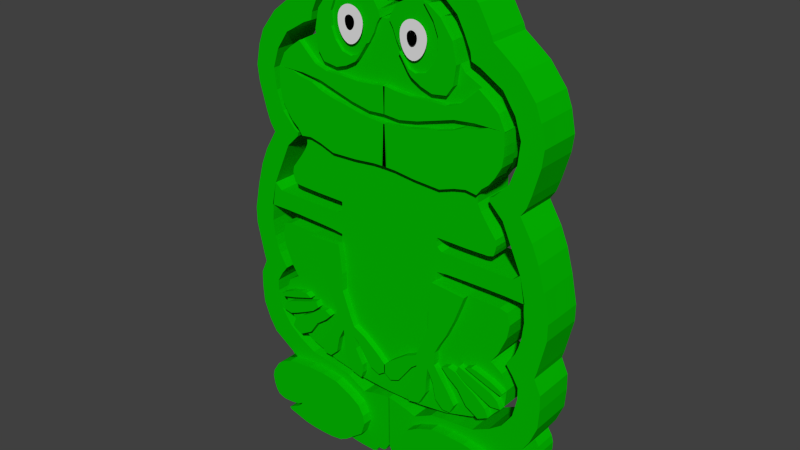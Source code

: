 # Source: mg-frog.blend  (saved by Blender 2.76.0; exported with 4.5.12 LTS)
import bpy
from mathutils import Matrix  # noqa: F401  (used for matrix-valued properties, if any)

bpy.ops.wm.read_factory_settings(use_empty=True)
scene = bpy.context.scene
scene.name = 'Scene'

# ---- collections
col_collection_1 = bpy.data.collections.new('Collection 1'); scene.collection.children.link(col_collection_1)

# ---- materials (node trees are filled in below, after node groups)
mat_material_001 = bpy.data.materials.new('Material.001')
mat_material_001.alpha_threshold = 0.0
mat_material_001.roughness = 0.5
mat_material_003 = bpy.data.materials.new('Material.003')
mat_material_003.alpha_threshold = 0.0
mat_material_003.roughness = 0.5
mat_material_002 = bpy.data.materials.new('Material.002')
mat_material_002.alpha_threshold = 0.0
mat_material_002.roughness = 0.5

# ---- material node trees
mat_material_001.use_nodes = True; mat_material_001.node_tree.nodes.clear()
_N = mat_material_001.node_tree.nodes; _L = mat_material_001.node_tree.links
n0 = _N.new('ShaderNodeOutputMaterial'); n0.name = 'Material Output'; n0.location = (300, 300)
n1 = _N.new('ShaderNodeBsdfDiffuse'); n1.name = 'Diffuse BSDF'; n1.location = (10, 300)
n1.inputs[0].default_value = (0.001497, 0.5071, 0.000532, 1.0)
_L.new(n1.outputs[0], n0.inputs[0])
n0.is_active_output = True
mat_material_003.use_nodes = True; mat_material_003.node_tree.nodes.clear()
_N = mat_material_003.node_tree.nodes; _L = mat_material_003.node_tree.links
n0 = _N.new('ShaderNodeOutputMaterial'); n0.name = 'Material Output'; n0.location = (300, 300)
n1 = _N.new('ShaderNodeBsdfDiffuse'); n1.name = 'Diffuse BSDF'; n1.location = (10, 300)
n1.inputs[0].default_value = (0.0, 0.0, 0.0, 1.0)
_L.new(n1.outputs[0], n0.inputs[0])
n0.is_active_output = True
mat_material_002.use_nodes = True; mat_material_002.node_tree.nodes.clear()
_N = mat_material_002.node_tree.nodes; _L = mat_material_002.node_tree.links
n0 = _N.new('ShaderNodeOutputMaterial'); n0.name = 'Material Output'; n0.location = (300, 300)
n1 = _N.new('ShaderNodeBsdfDiffuse'); n1.name = 'Diffuse BSDF'; n1.location = (10, 300)
_L.new(n1.outputs[0], n0.inputs[0])
n0.is_active_output = True

# ---- world
world_world = bpy.data.worlds.new('World'); scene.world = world_world
world_world.color = (0.05088, 0.05088, 0.05088)
world_world.use_sun_shadow = False
world_world.sun_shadow_jitter_overblur = 0.0
world_world.cycles.sampling_method = 'MANUAL'
world_world.cycles.sample_map_resolution = 256

# ---- meshes
me_plane_021 = bpy.data.meshes.new('Plane.021')
me_plane_021.from_pydata([(-1.666, -0.242, -1.384), (-1.455, -0.242, -1.393), (-1.309, -0.242, -1.444), (-1.134, -0.242, -1.472), (-0.9713, -0.242, -1.549), (-0.7706, -0.242, -1.603), (-0.6114, -0.242, -1.628), (-0.3566, -0.242, -1.683), (-0.1814, -0.242, -1.702), (0.009696, -0.242, -1.718), (0.02881, -0.242, -2.256), (-0.1591, -0.242, -2.259), (-0.4521, -0.242, -2.291), (-0.8184, -0.242, -2.307), (-1.029, -0.242, -2.234), (-1.188, -0.242, -2.199), (-1.338, -0.242, -2.218), (-1.404, -0.242, -2.128), (-1.497, -0.242, -2.052), (-1.57, -0.242, -1.956), (-1.656, -0.242, -1.804), (-1.678, -0.242, -1.676), (-1.681, -0.242, -1.549), (-1.672, -0.242, -1.38), (-1.666, -0.457, -1.384), (-1.455, -0.457, -1.393), (-1.309, -0.457, -1.444), (-1.134, -0.457, -1.472), (-0.9713, -0.457, -1.549), (-0.7706, -0.457, -1.603), (-0.6114, -0.457, -1.628), (-0.3566, -0.457, -1.683), (-0.1814, -0.457, -1.702), (0.009696, -0.457, -1.718), (0.02881, -0.457, -2.256), (-0.1591, -0.457, -2.259), (-0.4521, -0.457, -2.291), (-0.8184, -0.457, -2.307), (-1.029, -0.457, -2.234), (-1.188, -0.457, -2.199), (-1.338, -0.457, -2.218), (-1.404, -0.457, -2.128), (-1.497, -0.457, -2.052), (-1.57, -0.457, -1.956), (-1.656, -0.457, -1.804), (-1.678, -0.457, -1.676), (-1.681, -0.457, -1.549), (-1.672, -0.457, -1.38)], [], [(1, 0, 23, 22, 21, 20, 19, 18, 17, 16, 15, 14, 13, 12, 11, 10, 9, 8, 7, 6, 5, 4, 3, 2), (25, 26, 27, 28, 29, 30, 31, 32, 33, 34, 35, 36, 37, 38, 39, 40, 41, 42, 43, 44, 45, 46, 47, 24), (2, 3, 27, 26), (17, 18, 42, 41), (10, 11, 35, 34), (3, 4, 28, 27), (18, 19, 43, 42), (11, 12, 36, 35), (4, 5, 29, 28), (19, 20, 44, 43), (12, 13, 37, 36), (5, 6, 30, 29), (20, 21, 45, 44), (13, 14, 38, 37), (6, 7, 31, 30), (21, 22, 46, 45), (14, 15, 39, 38), (7, 8, 32, 31), (22, 23, 47, 46), (0, 1, 25, 24), (15, 16, 40, 39), (8, 9, 33, 32), (23, 0, 24, 47), (1, 2, 26, 25), (16, 17, 41, 40), (9, 10, 34, 33)])
me_plane_021.materials.append(mat_material_001)
me_plane_021.use_remesh_preserve_volume = False
me_plane_021.use_remesh_preserve_attributes = False
me_plane_021.use_mirror_vertex_groups = False
me_plane_021.update()
me_plane_020 = bpy.data.meshes.new('Plane.020')
me_plane_020.from_pydata([(-1.325, -0.2968, -1.684), (-1.07, -0.2968, -1.917), (-1.325, -0.2968, -1.684), (-0.8864, -0.2968, -1.974), (-0.6495, -0.2968, -1.974), (-0.4011, -0.2968, -1.986), (-0.1641, -0.2968, -1.97), (-0.01887, -0.2968, -1.948), (0.0117, -0.2968, -1.955), (0.00406, -0.2968, -2.292), (-0.2253, -0.2968, -2.307), (-0.489, -0.2968, -2.257), (-1.001, -0.2968, -2.108), (-1.28, -0.2968, -2.077), (-1.559, -0.2968, -2.077), (-1.678, -0.2968, -2.077), (-1.586, -0.2968, -1.89), (-1.475, -0.2968, -1.791), (-1.322, -0.2968, -1.68), (-1.325, -0.4534, -1.684), (-1.07, -0.4534, -1.917), (-1.325, -0.4534, -1.684), (-0.8864, -0.4534, -1.974), (-0.6495, -0.4534, -1.974), (-0.4011, -0.4534, -1.986), (-0.1641, -0.4534, -1.97), (-0.01887, -0.4534, -1.948), (0.0117, -0.4534, -1.955), (0.00406, -0.4534, -2.292), (-0.2253, -0.4534, -2.307), (-0.489, -0.4534, -2.257), (-1.001, -0.4534, -2.108), (-1.28, -0.4534, -2.077), (-1.559, -0.4534, -2.077), (-1.678, -0.4534, -2.077), (-1.586, -0.4534, -1.89), (-1.475, -0.4534, -1.791), (-1.322, -0.4534, -1.68)], [], [(0, 1, 3, 4, 5, 6, 7, 8, 9, 10, 11, 12, 13, 14, 15, 16, 17, 18, 2), (19, 21, 37, 36, 35, 34, 33, 32, 31, 30, 29, 28, 27, 26, 25, 24, 23, 22, 20), (14, 13, 32, 33), (7, 6, 25, 26), (15, 14, 33, 34), (8, 7, 26, 27), (1, 0, 19, 20), (16, 15, 34, 35), (9, 8, 27, 28), (0, 2, 21, 19), (17, 16, 35, 36), (10, 9, 28, 29), (3, 1, 20, 22), (18, 17, 36, 37), (11, 10, 29, 30), (4, 3, 22, 23), (2, 18, 37, 21), (12, 11, 30, 31), (5, 4, 23, 24), (13, 12, 31, 32), (6, 5, 24, 25)])
me_plane_020.materials.append(mat_material_001)
me_plane_020.use_remesh_preserve_volume = False
me_plane_020.use_remesh_preserve_attributes = False
me_plane_020.use_mirror_vertex_groups = False
me_plane_020.update()
me_circle_006 = bpy.data.meshes.new('Circle.006')
me_circle_006.from_pydata([(-0.02999, 0.9965, -3.883e-09), (-0.278, 0.971, -1.081e-08), (-0.5311, 0.9058, -2.006e-08), (-0.7747, 0.8039, -3.064e-08), (-0.9972, 0.6697, -4.154e-08), (-1.188, 0.5089, -5.176e-08), (-1.336, 0.3283, -6.031e-08), (-1.432, 0.1355, -6.617e-08), (-1.466, -0.06158, -6.834e-08), (-1.432, -0.2547, -6.617e-08), (-1.336, -0.437, -6.031e-08), (-1.187, -0.6022, -5.176e-08), (-0.9954, -0.7445, -4.154e-08), (-0.7726, -0.8591, -3.064e-08), (-0.5293, -0.942, -2.006e-08), (-0.2773, -0.9905, -1.081e-08), (-0.02998, -1.003, -3.883e-09), (0.1929, -0.981, -2.866e-10), (0.3827, -0.9239, 0.0), (0.5556, -0.8315, 0.0), (0.7071, -0.7071, 0.0), (0.8315, -0.5556, 0.0), (0.9239, -0.3827, 0.0), (0.9808, -0.1951, 0.0), (1.0, 9.656e-07, 0.0), (0.9808, 0.1951, 0.0), (0.9239, 0.3827, 0.0), (0.8315, 0.5556, 0.0), (0.7071, 0.7071, 0.0), (0.5556, 0.8315, 0.0), (0.3827, 0.9239, 0.0), (0.1929, 0.9805, -2.866e-10)], [], [(1, 2, 3, 4, 5, 6, 7, 8, 9, 10, 11, 12, 13, 14, 15, 16, 17, 18, 19, 20, 21, 22, 23, 24, 25, 26, 27, 28, 29, 30, 31, 0)])
me_circle_006.materials.append(mat_material_003)
me_circle_006.use_remesh_preserve_volume = False
me_circle_006.use_remesh_preserve_attributes = False
me_circle_006.use_mirror_vertex_groups = False
me_circle_006.update()
me_circle_005 = bpy.data.meshes.new('Circle.005')
me_circle_005.from_pydata([(-0.02999, 0.9965, -3.883e-09), (-0.278, 0.971, -1.081e-08), (-0.5311, 0.9058, -2.006e-08), (-0.7747, 0.8039, -3.064e-08), (-0.9972, 0.6697, -4.154e-08), (-1.188, 0.5089, -5.176e-08), (-1.336, 0.3283, -6.031e-08), (-1.432, 0.1355, -6.617e-08), (-1.466, -0.06158, -6.834e-08), (-1.432, -0.2547, -6.617e-08), (-1.336, -0.437, -6.031e-08), (-1.187, -0.6022, -5.176e-08), (-0.9954, -0.7445, -4.154e-08), (-0.7726, -0.8591, -3.064e-08), (-0.5293, -0.942, -2.006e-08), (-0.2773, -0.9905, -1.081e-08), (-0.02998, -1.003, -3.883e-09), (0.1929, -0.981, -2.866e-10), (0.3827, -0.9239, 0.0), (0.5556, -0.8315, 0.0), (0.7071, -0.7071, 0.0), (0.8315, -0.5556, 0.0), (0.9239, -0.3827, 0.0), (0.9808, -0.1951, 0.0), (1.0, 9.656e-07, 0.0), (0.9808, 0.1951, 0.0), (0.9239, 0.3827, 0.0), (0.8315, 0.5556, 0.0), (0.7071, 0.7071, 0.0), (0.5556, 0.8315, 0.0), (0.3827, 0.9239, 0.0), (0.1929, 0.9805, -2.866e-10)], [], [(1, 2, 3, 4, 5, 6, 7, 8, 9, 10, 11, 12, 13, 14, 15, 16, 17, 18, 19, 20, 21, 22, 23, 24, 25, 26, 27, 28, 29, 30, 31, 0)])
me_circle_005.materials.append(mat_material_003)
me_circle_005.use_remesh_preserve_volume = False
me_circle_005.use_remesh_preserve_attributes = False
me_circle_005.use_mirror_vertex_groups = False
me_circle_005.update()
me_circle_001 = bpy.data.meshes.new('Circle.001')
me_circle_001.from_pydata([(-0.02999, 0.9965, -3.883e-09), (-0.278, 0.971, -1.081e-08), (-0.5311, 0.9058, -2.006e-08), (-0.7747, 0.8039, -3.064e-08), (-0.9972, 0.6697, -4.154e-08), (-1.188, 0.5089, -5.176e-08), (-1.336, 0.3283, -6.031e-08), (-1.432, 0.1355, -6.617e-08), (-1.466, -0.06158, -6.834e-08), (-1.432, -0.2547, -6.617e-08), (-1.336, -0.437, -6.031e-08), (-1.187, -0.6022, -5.176e-08), (-0.9954, -0.7445, -4.154e-08), (-0.7726, -0.8591, -3.064e-08), (-0.5293, -0.942, -2.006e-08), (-0.2773, -0.9905, -1.081e-08), (-0.02998, -1.003, -3.883e-09), (0.1929, -0.981, -2.866e-10), (0.3827, -0.9239, 0.0), (0.5556, -0.8315, 0.0), (0.7071, -0.7071, 0.0), (0.8315, -0.5556, 0.0), (0.9239, -0.3827, 0.0), (0.9808, -0.1951, 0.0), (1.0, 9.656e-07, 0.0), (0.9808, 0.1951, 0.0), (0.9239, 0.3827, 0.0), (0.8315, 0.5556, 0.0), (0.7071, 0.7071, 0.0), (0.5556, 0.8315, 0.0), (0.3827, 0.9239, 0.0), (0.1929, 0.9805, -2.866e-10)], [], [(1, 2, 3, 4, 5, 6, 7, 8, 9, 10, 11, 12, 13, 14, 15, 16, 17, 18, 19, 20, 21, 22, 23, 24, 25, 26, 27, 28, 29, 30, 31, 0)])
me_circle_001.materials.append(mat_material_002)
me_circle_001.use_remesh_preserve_volume = False
me_circle_001.use_remesh_preserve_attributes = False
me_circle_001.use_mirror_vertex_groups = False
me_circle_001.update()
me_circle = bpy.data.meshes.new('Circle')
me_circle.from_pydata([(-0.02999, 0.9965, -3.883e-09), (-0.278, 0.971, -1.081e-08), (-0.5311, 0.9058, -2.006e-08), (-0.7747, 0.8039, -3.064e-08), (-0.9972, 0.6697, -4.154e-08), (-1.188, 0.5089, -5.176e-08), (-1.336, 0.3283, -6.031e-08), (-1.432, 0.1355, -6.617e-08), (-1.466, -0.06158, -6.834e-08), (-1.432, -0.2547, -6.617e-08), (-1.336, -0.437, -6.031e-08), (-1.187, -0.6022, -5.176e-08), (-0.9954, -0.7445, -4.154e-08), (-0.7726, -0.8591, -3.064e-08), (-0.5293, -0.942, -2.006e-08), (-0.2773, -0.9905, -1.081e-08), (-0.02998, -1.003, -3.883e-09), (0.1929, -0.981, -2.866e-10), (0.3827, -0.9239, 0.0), (0.5556, -0.8315, 0.0), (0.7071, -0.7071, 0.0), (0.8315, -0.5556, 0.0), (0.9239, -0.3827, 0.0), (0.9808, -0.1951, 0.0), (1.0, 9.656e-07, 0.0), (0.9808, 0.1951, 0.0), (0.9239, 0.3827, 0.0), (0.8315, 0.5556, 0.0), (0.7071, 0.7071, 0.0), (0.5556, 0.8315, 0.0), (0.3827, 0.9239, 0.0), (0.1929, 0.9805, -2.866e-10)], [], [(1, 2, 3, 4, 5, 6, 7, 8, 9, 10, 11, 12, 13, 14, 15, 16, 17, 18, 19, 20, 21, 22, 23, 24, 25, 26, 27, 28, 29, 30, 31, 0)])
me_circle.use_remesh_preserve_volume = False
me_circle.use_remesh_preserve_attributes = False
me_circle.use_mirror_vertex_groups = False
me_circle.update()
me_plane_001 = bpy.data.meshes.new('Plane.001')
me_plane_001.from_pydata([(-1.831, -1.0, 0.1333), (-0.8251, -1.0, 0.1333), (-0.786, -1.0, 0.1582), (-0.761, -1.0, 0.1867), (-0.7504, -1.0, 0.2508), (-0.7504, -1.0, 0.3006), (-0.7788, -1.0, 0.3042), (-0.8394, -1.0, 0.3042), (-1.035, -1.0, 0.3042), (-1.156, -1.0, 0.3042), (-1.292, -1.0, 0.3077), (-1.491, -1.0, 0.3149), (-1.559, -1.0, 0.3362), (-1.58, -1.0, 0.3968), (-1.594, -1.0, 0.468), (-1.58, -1.0, 0.5463), (-1.437, -1.0, 0.735), (-1.366, -1.0, 0.8382), (-1.32, -1.0, 0.9308), (-1.316, -1.0, 1.059), (-1.384, -1.0, 1.162), (-1.505, -1.0, 1.28), (-1.644, -1.0, 1.5), (-1.662, -1.0, 1.675), (-1.644, -1.0, 1.899), (-1.502, -1.0, 2.17), (-1.313, -1.0, 2.298), (-1.092, -1.0, 2.408), (-1.032, -1.0, 2.494), (-0.9746, -1.0, 2.754), (-0.8073, -1.0, 2.978), (-0.64, -1.0, 3.092), (-0.5154, -1.0, 3.11), (-0.3801, -1.0, 3.11), (-0.1843, -1.0, 3.014), (-0.09527, -1.0, 2.885), (-0.06679, -1.0, 2.796), (-0.002705, -1.0, 2.789), (5.518e-05, -1.0, 2.789), (5.518e-05, -1.0, -2.116), (5.518e-05, -1.0, -2.222), (-0.4573, -1.0, -2.207), (-0.937, -1.0, -2.128), (-1.338, -1.0, -1.997), (-1.642, -1.0, -1.824), (-1.815, -1.0, -1.621), (-1.834, -1.0, -1.389), (-1.753, -1.0, -1.179), (-1.624, -1.0, -1.092), (-1.582, -1.0, -1.08), (-1.684, -1.0, -0.9313), (-1.797, -1.0, -0.6717), (-1.83, -1.0, -0.4789), (-1.785, -1.0, -0.3256), (-1.679, -1.0, -0.3008), (-1.478, -1.0, -0.3033), (-1.231, -1.0, -0.3033), (-1.019, -1.0, -0.3033), (-0.8183, -1.0, -0.2959), (-0.7664, -1.0, -0.2662), (-0.7639, -1.0, -0.155), (-0.9197, -1.0, -0.1377), (-1.179, -1.0, -0.1278), (-1.496, -1.0, -0.1204), (-1.731, -1.0, -0.1179), (-1.965, -1.0, -0.1238), (-2.01, -1.0, -0.1238), (-1.932, -1.0, 0.2174), (-1.83, -1.0, 0.1336), (-1.663, -1.0, 0.8155), (-1.484, -1.0, 0.9907), (-1.471, -1.0, 1.046), (-1.531, -1.0, 1.072), (-1.723, -1.0, 1.277), (-1.817, -1.0, 1.533), (-1.847, -1.0, 1.815), (-1.761, -1.0, 2.076), (-1.591, -1.0, 2.324), (-1.292, -1.0, 2.503), (-1.172, -1.0, 2.55), (-1.155, -1.0, 2.653), (-1.069, -1.0, 2.841), (-0.9711, -1.0, 3.02), (-0.7746, -1.0, 3.191), (-0.5866, -1.0, 3.293), (-0.42, -1.0, 3.306), (-0.2192, -1.0, 3.268), (-0.09528, -1.0, 3.199), (0.007256, -1.0, 3.114), (0.007256, -1.0, 3.49), (-0.1337, -1.0, 3.575), (-0.4542, -1.0, 3.618), (-0.7318, -1.0, 3.558), (-0.9711, -1.0, 3.434), (-1.24, -1.0, 3.191), (-1.42, -1.0, 2.883), (-1.445, -1.0, 2.815), (-1.638, -1.0, 2.67), (-1.787, -1.0, 2.554), (-2.005, -1.0, 2.281), (-2.086, -1.0, 2.076), (-2.146, -1.0, 1.794), (-2.12, -1.0, 1.576), (-2.12, -1.0, 1.576), (-2.018, -1.0, 1.213), (-1.962, -1.0, 1.055), (-1.89, -1.0, 0.9479), (-2.061, -1.0, 0.666), (-2.163, -1.0, 0.4267), (-2.253, -1.0, 0.1106), (-2.334, -1.0, -0.2697), (-2.334, -1.0, -0.4918), (-2.334, -1.0, -0.4918), (-2.231, -1.0, -0.9532), (-2.202, -1.0, -1.051), (-2.296, -1.0, -1.252), (-2.304, -1.0, -1.462), (-2.287, -1.0, -1.727), (-2.189, -1.0, -1.974), (-2.086, -1.0, -2.141), (-1.685, -1.0, -2.406), (-1.321, -1.0, -2.355), (-1.052, -1.0, -2.35), (-0.8216, -1.0, -2.372), (-0.5695, -1.0, -2.483), (-0.42, -1.0, -2.581), (-0.3431, -1.0, -2.718), (-0.3217, -1.0, -2.842), (-0.3815, -1.0, -3.034), (-0.5054, -1.0, -3.132), (-0.6635, -1.0, -3.26), (-0.7618, -1.0, -3.307), (-0.608, -1.0, -3.329), (-0.4584, -1.0, -3.337), (-0.279, -1.0, -3.337), (-0.2277, -1.0, -3.316), (-0.1807, -1.0, -3.243), (-0.09528, -1.0, -3.235), (-0.05683, -1.0, -3.209), (-0.01411, -1.0, -3.132), (0.002983, -1.0, -3.072), (0.002983, -1.0, -2.329), (-0.1722, -1.0, -2.359), (-0.3046, -1.0, -2.389), (-0.4328, -1.0, -2.431), (-0.7062, -1.0, -2.282), (-0.8857, -1.0, -2.248), (-1.133, -1.0, -2.222), (-1.356, -1.0, -2.188), (-1.599, -1.0, -2.06), (-1.783, -1.0, -1.919), (-1.928, -1.0, -1.705), (-1.988, -1.0, -1.44), (-1.984, -1.0, -1.278), (-1.902, -1.0, -1.141), (-1.808, -1.0, -1.022), (-1.92, -1.0, -0.8293), (-1.959, -1.0, -0.7261), (-1.994, -1.0, -0.5908), (-2.019, -1.0, -0.3629), (-2.005, -1.0, -0.2277), (-2.001, -1.0, -0.1315), (-1.831, -1.0, 0.1333), (-0.8251, -1.0, 0.1333), (-0.786, -1.0, 0.1582), (-0.761, -1.0, 0.1867), (-0.7504, -1.0, 0.2508), (-0.7504, -1.0, 0.3006), (-0.7788, -1.0, 0.3042), (-0.8394, -1.0, 0.3042), (-1.035, -1.0, 0.3042), (-1.156, -1.0, 0.3042), (-1.292, -1.0, 0.3077), (-1.491, -1.0, 0.3149), (-1.559, -1.0, 0.3362), (-1.58, -1.0, 0.3968), (-1.594, -1.0, 0.468), (-1.58, -1.0, 0.5463), (-1.437, -1.0, 0.735), (-1.366, -1.0, 0.8382), (-1.32, -1.0, 0.9308), (-1.316, -1.0, 1.059), (-1.384, -1.0, 1.162), (-1.505, -1.0, 1.28), (-1.644, -1.0, 1.5), (-1.662, -1.0, 1.675), (-1.644, -1.0, 1.899), (-1.502, -1.0, 2.17), (-1.313, -1.0, 2.298), (-1.092, -1.0, 2.408), (-1.032, -1.0, 2.494), (-0.9746, -1.0, 2.754), (-0.8073, -1.0, 2.978), (-0.64, -1.0, 3.092), (-0.5154, -1.0, 3.11), (-0.3801, -1.0, 3.11), (-0.1843, -1.0, 3.014), (-0.09527, -1.0, 2.885), (-0.06679, -1.0, 2.796), (-0.002705, -1.0, 2.789), (5.518e-05, -1.0, 2.789), (5.518e-05, -1.0, -2.116), (5.518e-05, -1.0, -2.222), (-0.4573, -1.0, -2.207), (-0.937, -1.0, -2.128), (-1.338, -1.0, -1.997), (-1.642, -1.0, -1.824), (-1.815, -1.0, -1.621), (-1.834, -1.0, -1.389), (-1.753, -1.0, -1.179), (-1.624, -1.0, -1.092), (-1.582, -1.0, -1.08), (-1.684, -1.0, -0.9313), (-1.797, -1.0, -0.6717), (-1.83, -1.0, -0.4789), (-1.785, -1.0, -0.3256), (-1.679, -1.0, -0.3008), (-1.478, -1.0, -0.3033), (-1.231, -1.0, -0.3033), (-1.019, -1.0, -0.3033), (-0.8183, -1.0, -0.2959), (-0.7664, -1.0, -0.2662), (-0.7639, -1.0, -0.155), (-0.9197, -1.0, -0.1377), (-1.179, -1.0, -0.1278), (-1.496, -1.0, -0.1204), (-1.731, -1.0, -0.1179), (-1.965, -1.0, -0.1238), (-2.01, -1.0, -0.1238), (-1.932, -1.0, 0.2174), (-1.83, -1.0, 0.1336), (-1.663, -1.0, 0.8155), (-1.484, -1.0, 0.9907), (-1.471, -1.0, 1.046), (-1.531, -1.0, 1.072), (-1.723, -1.0, 1.277), (-1.817, -1.0, 1.533), (-1.847, -1.0, 1.815), (-1.761, -1.0, 2.076), (-1.591, -1.0, 2.324), (-1.292, -1.0, 2.503), (-1.172, -1.0, 2.55), (-1.155, -1.0, 2.653), (-1.069, -1.0, 2.841), (-0.9711, -1.0, 3.02), (-0.7746, -1.0, 3.191), (-0.5866, -1.0, 3.293), (-0.42, -1.0, 3.306), (-0.2192, -1.0, 3.268), (-0.09528, -1.0, 3.199), (0.007256, -1.0, 3.114), (0.007256, -1.0, 3.49), (-0.1337, -1.0, 3.575), (-0.4542, -1.0, 3.618), (-0.7318, -1.0, 3.558), (-0.9711, -1.0, 3.434), (-1.24, -1.0, 3.191), (-1.42, -1.0, 2.883), (-1.445, -1.0, 2.815), (-1.638, -1.0, 2.67), (-1.787, -1.0, 2.554), (-2.005, -1.0, 2.281), (-2.086, -1.0, 2.076), (-2.146, -1.0, 1.794), (-2.12, -1.0, 1.576), (-2.12, -1.0, 1.576), (-2.018, -1.0, 1.213), (-1.962, -1.0, 1.055), (-1.89, -1.0, 0.9479), (-2.061, -1.0, 0.666), (-2.163, -1.0, 0.4267), (-2.253, -1.0, 0.1106), (-2.334, -1.0, -0.2697), (-2.334, -1.0, -0.4918), (-2.334, -1.0, -0.4918), (-2.231, -1.0, -0.9532), (-2.202, -1.0, -1.051), (-2.296, -1.0, -1.252), (-2.304, -1.0, -1.462), (-2.287, -1.0, -1.727), (-2.189, -1.0, -1.974), (-2.086, -1.0, -2.141), (-1.685, -1.0, -2.406), (-1.321, -1.0, -2.355), (-1.052, -1.0, -2.35), (-0.8216, -1.0, -2.372), (-0.5695, -1.0, -2.483), (-0.42, -1.0, -2.581), (-0.3431, -1.0, -2.718), (-0.3217, -1.0, -2.842), (-0.3815, -1.0, -3.034), (-0.5054, -1.0, -3.132), (-0.6635, -1.0, -3.26), (-0.7618, -1.0, -3.307), (-0.608, -1.0, -3.329), (-0.4584, -1.0, -3.337), (-0.279, -1.0, -3.337), (-0.2277, -1.0, -3.316), (-0.1807, -1.0, -3.243), (-0.09528, -1.0, -3.235), (-0.05683, -1.0, -3.209), (-0.01411, -1.0, -3.132), (0.002983, -1.0, -3.072), (0.002983, -1.0, -2.329), (-0.1722, -1.0, -2.359), (-0.3046, -1.0, -2.389), (-0.4328, -1.0, -2.431), (-0.7062, -1.0, -2.282), (-0.8857, -1.0, -2.248), (-1.133, -1.0, -2.222), (-1.356, -1.0, -2.188), (-1.599, -1.0, -2.06), (-1.783, -1.0, -1.919), (-1.928, -1.0, -1.705), (-1.988, -1.0, -1.44), (-1.984, -1.0, -1.278), (-1.902, -1.0, -1.141), (-1.808, -1.0, -1.022), (-1.92, -1.0, -0.8293), (-1.959, -1.0, -0.7261), (-1.994, -1.0, -0.5908), (-2.019, -1.0, -0.3629), (-2.005, -1.0, -0.2277), (-2.001, -1.0, -0.1315), (-1.831, -0.4093, 0.1333), (-0.8251, -0.4093, 0.1333), (-0.786, -0.4093, 0.1582), (-0.761, -0.4093, 0.1867), (-0.7504, -0.4093, 0.2508), (-0.7504, -0.4093, 0.3006), (-0.7788, -0.4093, 0.3042), (-0.8394, -0.4093, 0.3042), (-1.035, -0.4093, 0.3042), (-1.156, -0.4093, 0.3042), (-1.292, -0.4093, 0.3077), (-1.491, -0.4093, 0.3149), (-1.559, -0.4093, 0.3362), (-1.58, -0.4093, 0.3968), (-1.594, -0.4093, 0.468), (-1.58, -0.4093, 0.5463), (-1.437, -0.4093, 0.735), (-1.366, -0.4093, 0.8382), (-1.32, -0.4093, 0.9308), (-1.316, -0.4093, 1.059), (-1.384, -0.4093, 1.162), (-1.505, -0.4093, 1.28), (-1.644, -0.4093, 1.5), (-1.662, -0.4093, 1.675), (-1.644, -0.4093, 1.899), (-1.502, -0.4093, 2.17), (-1.313, -0.4093, 2.298), (-1.092, -0.4093, 2.408), (-1.032, -0.4093, 2.494), (-0.9746, -0.4093, 2.754), (-0.8073, -0.4093, 2.978), (-0.64, -0.4093, 3.092), (-0.5154, -0.4093, 3.11), (-0.3801, -0.4093, 3.11), (-0.1843, -0.4093, 3.014), (-0.09527, -0.4093, 2.885), (-0.06679, -0.4093, 2.796), (-0.002705, -0.4093, 2.789), (5.518e-05, -0.4093, 2.789), (5.518e-05, -0.4093, -2.116), (5.518e-05, -0.4093, -2.222), (-0.4573, -0.4093, -2.207), (-0.937, -0.4093, -2.128), (-1.338, -0.4093, -1.997), (-1.642, -0.4093, -1.824), (-1.815, -0.4093, -1.621), (-1.834, -0.4093, -1.389), (-1.753, -0.4093, -1.179), (-1.624, -0.4093, -1.092), (-1.582, -0.4093, -1.08), (-1.684, -0.4093, -0.9313), (-1.797, -0.4093, -0.6717), (-1.83, -0.4093, -0.4789), (-1.785, -0.4093, -0.3256), (-1.679, -0.4093, -0.3008), (-1.478, -0.4093, -0.3033), (-1.231, -0.4093, -0.3033), (-1.019, -0.4093, -0.3033), (-0.8183, -0.4093, -0.2959), (-0.7664, -0.4093, -0.2662), (-0.7639, -0.4093, -0.155), (-0.9197, -0.4093, -0.1377), (-1.179, -0.4093, -0.1278), (-1.496, -0.4093, -0.1204), (-1.731, -0.4093, -0.1179), (-1.965, -0.4093, -0.1238), (-2.01, -0.4093, -0.1238), (-1.932, -0.4093, 0.2174), (-1.83, -0.4093, 0.1336), (-1.663, -0.4093, 0.8155), (-1.484, -0.4093, 0.9907), (-1.471, -0.4093, 1.046), (-1.531, -0.4093, 1.072), (-1.723, -0.4093, 1.277), (-1.817, -0.4093, 1.533), (-1.847, -0.4093, 1.815), (-1.761, -0.4093, 2.076), (-1.591, -0.4093, 2.324), (-1.292, -0.4093, 2.503), (-1.172, -0.4093, 2.55), (-1.155, -0.4093, 2.653), (-1.069, -0.4093, 2.841), (-0.9711, -0.4093, 3.02), (-0.7746, -0.4093, 3.191), (-0.5866, -0.4093, 3.293), (-0.42, -0.4093, 3.306), (-0.2192, -0.4093, 3.268), (-0.09528, -0.4093, 3.199), (0.007256, -0.4093, 3.114), (0.007256, -0.4093, 3.49), (-0.1337, -0.4093, 3.575), (-0.4542, -0.4093, 3.618), (-0.7318, -0.4093, 3.558), (-0.9711, -0.4093, 3.434), (-1.24, -0.4093, 3.191), (-1.42, -0.4093, 2.883), (-1.445, -0.4093, 2.815), (-1.638, -0.4093, 2.67), (-1.787, -0.4093, 2.554), (-2.005, -0.4093, 2.281), (-2.086, -0.4093, 2.076), (-2.146, -0.4093, 1.794), (-2.12, -0.4093, 1.576), (-2.12, -0.4093, 1.576), (-2.018, -0.4093, 1.213), (-1.962, -0.4093, 1.055), (-1.89, -0.4093, 0.9479), (-2.061, -0.4093, 0.666), (-2.163, -0.4093, 0.4267), (-2.253, -0.4093, 0.1106), (-2.334, -0.4093, -0.2697), (-2.334, -0.4093, -0.4918), (-2.334, -0.4093, -0.4918), (-2.231, -0.4093, -0.9532), (-2.202, -0.4093, -1.051), (-2.296, -0.4093, -1.252), (-2.304, -0.4093, -1.462), (-2.287, -0.4093, -1.727), (-2.189, -0.4093, -1.974), (-2.086, -0.4093, -2.141), (-1.685, -0.4093, -2.406), (-1.321, -0.4093, -2.355), (-1.052, -0.4093, -2.35), (-0.8216, -0.4093, -2.372), (-0.5695, -0.4093, -2.483), (-0.42, -0.4093, -2.581), (-0.3431, -0.4093, -2.718), (-0.3217, -0.4093, -2.842), (-0.3815, -0.4093, -3.034), (-0.5054, -0.4093, -3.132), (-0.6635, -0.4093, -3.26), (-0.7618, -0.4093, -3.307), (-0.608, -0.4093, -3.329), (-0.4584, -0.4093, -3.337), (-0.279, -0.4093, -3.337), (-0.2277, -0.4093, -3.316), (-0.1807, -0.4093, -3.243), (-0.09528, -0.4093, -3.235), (-0.05683, -0.4093, -3.209), (-0.01411, -0.4093, -3.132), (0.002983, -0.4093, -3.072), (0.002983, -0.4093, -2.329), (-0.1722, -0.4093, -2.359), (-0.3046, -0.4093, -2.389), (-0.4328, -0.4093, -2.431), (-0.7062, -0.4093, -2.282), (-0.8857, -0.4093, -2.248), (-1.133, -0.4093, -2.222), (-1.356, -0.4093, -2.188), (-1.599, -0.4093, -2.06), (-1.783, -0.4093, -1.919), (-1.928, -0.4093, -1.705), (-1.988, -0.4093, -1.44), (-1.984, -0.4093, -1.278), (-1.902, -0.4093, -1.141), (-1.808, -0.4093, -1.022), (-1.92, -0.4093, -0.8293), (-1.959, -0.4093, -0.7261), (-1.994, -0.4093, -0.5908), (-2.019, -0.4093, -0.3629), (-2.005, -0.4093, -0.2277), (-2.001, -0.4093, -0.1315), (-1.328, -0.4093, 0.1333), (-0.8055, -0.4093, 0.1458), (-0.7735, -0.4093, 0.1725), (-0.7557, -0.4093, 0.2187), (-0.7504, -0.4093, 0.2757), (-0.7646, -0.4093, 0.3024), (-0.8091, -0.4093, 0.3042), (-0.9373, -0.4093, 0.3042), (-1.096, -0.4093, 0.3042), (-1.224, -0.4093, 0.306), (-1.391, -0.4093, 0.3113), (-1.525, -0.4093, 0.3255), (-1.569, -0.4093, 0.3665), (-1.587, -0.4093, 0.4324), (-1.587, -0.4093, 0.5071), (-1.509, -0.4093, 0.6406), (-1.402, -0.4093, 0.7866), (-1.343, -0.4093, 0.8845), (-1.318, -0.4093, 0.9949), (-1.35, -0.4093, 1.111), (-1.445, -0.4093, 1.221), (-1.575, -0.4093, 1.39), (-1.653, -0.4093, 1.588), (-1.653, -0.4093, 1.787), (-1.573, -0.4093, 2.034), (-1.407, -0.4093, 2.234), (-1.203, -0.4093, 2.353), (-1.062, -0.4093, 2.451), (-1.003, -0.4093, 2.624), (-0.891, -0.4093, 2.866), (-0.7237, -0.4093, 3.035), (-0.5777, -0.4093, 3.101), (-0.4477, -0.4093, 3.11), (-0.2822, -0.4093, 3.062), (-0.1398, -0.4093, 2.949), (-0.08103, -0.4093, 2.841), (-0.03475, -0.4093, 2.793), (-0.001325, -0.4093, 2.789), (5.518e-05, -0.4093, 0.3368), (5.518e-05, -0.4093, -2.169), (-0.2286, -0.4093, -2.214), (-0.6972, -0.4093, -2.167), (-1.137, -0.4093, -2.062), (-1.49, -0.4093, -1.91), (-1.728, -0.4093, -1.722), (-1.825, -0.4093, -1.505), (-1.794, -0.4093, -1.284), (-1.689, -0.4093, -1.135), (-1.603, -0.4093, -1.086), (-1.633, -0.4093, -1.005), (-1.741, -0.4093, -0.8015), (-1.813, -0.4093, -0.5753), (-1.807, -0.4093, -0.4022), (-1.732, -0.4093, -0.3132), (-1.579, -0.4093, -0.3021), (-1.355, -0.4093, -0.3033), (-1.125, -0.4093, -0.3033), (-0.9184, -0.4093, -0.2996), (-0.7923, -0.4093, -0.2811), (-0.7651, -0.4093, -0.2106), (-0.8418, -0.4093, -0.1463), (-1.049, -0.4093, -0.1327), (-1.338, -0.4093, -0.1241), (-1.613, -0.4093, -0.1191), (-1.848, -0.4093, -0.1208), (-1.987, -0.4093, -0.1238), (-1.971, -0.4093, 0.04678), (-1.881, -0.4093, 0.1755), (-1.83, -0.4093, 0.1334), (-1.798, -0.4093, 0.5164), (-1.573, -0.4093, 0.9031), (-1.477, -0.4093, 1.018), (-1.501, -0.4093, 1.059), (-1.627, -0.4093, 1.174), (-1.77, -0.4093, 1.405), (-1.832, -0.4093, 1.674), (-1.804, -0.4093, 1.946), (-1.676, -0.4093, 2.2), (-1.441, -0.4093, 2.413), (-1.232, -0.4093, 2.527), (-1.163, -0.4093, 2.601), (-1.112, -0.4093, 2.747), (-1.02, -0.4093, 2.93), (-0.8728, -0.4093, 3.105), (-0.6806, -0.4093, 3.242), (-0.5033, -0.4093, 3.3), (-0.3196, -0.4093, 3.287), (-0.1572, -0.4093, 3.234), (-0.04401, -0.4093, 3.157), (0.007256, -0.4093, 3.302), (-0.06324, -0.4093, 3.533), (-0.2939, -0.4093, 3.597), (-0.593, -0.4093, 3.588), (-0.8515, -0.4093, 3.496), (-1.106, -0.4093, 3.313), (-1.33, -0.4093, 3.037), (-1.433, -0.4093, 2.849), (-1.541, -0.4093, 2.742), (-1.712, -0.4093, 2.612), (-1.896, -0.4093, 2.418), (-2.046, -0.4093, 2.178), (-2.116, -0.4093, 1.935), (-2.133, -0.4093, 1.685), (-2.12, -0.4093, 1.576), (-2.069, -0.4093, 1.394), (-1.99, -0.4093, 1.134), (-1.926, -0.4093, 1.001), (-1.975, -0.4093, 0.8069), (-2.112, -0.4093, 0.5463), (-2.208, -0.4093, 0.2686), (-2.293, -0.4093, -0.07955), (-2.334, -0.4093, -0.3807), (-2.334, -0.4093, -0.4918), (-2.283, -0.4093, -0.7225), (-2.216, -0.4093, -1.002), (-2.249, -0.4093, -1.152), (-2.3, -0.4093, -1.357), (-2.296, -0.4093, -1.594), (-2.238, -0.4093, -1.85), (-2.137, -0.4093, -2.058), (-1.885, -0.4093, -2.273), (-1.503, -0.4093, -2.38), (-1.187, -0.4093, -2.352), (-0.9369, -0.4093, -2.361), (-0.6955, -0.4093, -2.427), (-0.4947, -0.4093, -2.532), (-0.3815, -0.4093, -2.649), (-0.3324, -0.4093, -2.78), (-0.3516, -0.4093, -2.938), (-0.4435, -0.4093, -3.083), (-0.5845, -0.4093, -3.196), (-0.7126, -0.4093, -3.284), (-0.6849, -0.4093, -3.318), (-0.5332, -0.4093, -3.333), (-0.3687, -0.4093, -3.337), (-0.2534, -0.4093, -3.326), (-0.2042, -0.4093, -3.279), (-0.138, -0.4093, -3.239), (-0.07605, -0.4093, -3.222), (-0.03547, -0.4093, -3.171), (-0.005561, -0.4093, -3.102), (0.002983, -0.4093, -2.701), (-0.0846, -0.4093, -2.344), (-0.2384, -0.4093, -2.374), (-0.3687, -0.4093, -2.41), (-0.5695, -0.4093, -2.357), (-0.7959, -0.4093, -2.265), (-1.01, -0.4093, -2.235), (-1.245, -0.4093, -2.205), (-1.477, -0.4093, -2.124), (-1.691, -0.4093, -1.989), (-1.855, -0.4093, -1.812), (-1.958, -0.4093, -1.573), (-1.986, -0.4093, -1.359), (-1.943, -0.4093, -1.21), (-1.855, -0.4093, -1.081), (-1.864, -0.4093, -0.9255), (-1.939, -0.4093, -0.7777), (-1.977, -0.4093, -0.6584), (-2.007, -0.4093, -0.4769), (-2.012, -0.4093, -0.2953), (-2.003, -0.4093, -0.1796), (-1.967, -0.4093, 0.04292), (-0.3815, -1.137, -3.034), (-0.3217, -1.137, -2.842), (-0.3431, -1.137, -2.718), (-0.42, -1.137, -2.581), (-2.027, -1.0, -2.711), (-1.929, -1.0, -2.556), (-1.84, -1.0, -2.482), (-1.686, -1.0, -2.414), (-2.051, -1.0, -2.806), (-2.033, -1.0, -2.921), (-2.0, -1.0, -3.019), (-1.95, -1.0, -3.087), (-1.852, -1.0, -3.12), (-1.816, -1.0, -3.12), (-1.695, -1.0, -3.111), (-1.564, -1.0, -3.084), (-1.493, -1.0, -3.037), (-1.519, -1.0, -3.081), (-1.582, -1.0, -3.132), (-1.683, -1.0, -3.182), (-1.748, -1.0, -3.227), (-1.712, -1.0, -3.259), (-1.608, -1.0, -3.283), (-1.43, -1.0, -3.331), (-1.267, -1.0, -3.348), (-1.107, -1.0, -3.351), (-0.938, -1.0, -3.345), (-0.757, -1.0, -3.313), (-2.086, -0.4096, -2.141), (-1.685, -0.4096, -2.406), (-2.146, -0.4096, -2.233), (-2.172, -0.4096, -2.325), (-2.169, -0.4096, -2.435), (-2.098, -0.4096, -2.607), (-2.027, -0.4096, -2.711), (-1.929, -0.4096, -2.556), (-1.84, -0.4096, -2.482), (-1.686, -0.4096, -2.414), (-1.685, -0.4125, -2.406), (-1.321, -0.4125, -2.355), (-1.052, -0.4125, -2.35), (-0.8216, -0.4125, -2.372), (-0.5695, -0.4125, -2.483), (-0.42, -0.4125, -2.581), (-0.3431, -0.4125, -2.718), (-0.3217, -0.4125, -2.842), (-0.3815, -0.4125, -3.034), (-0.5054, -0.4125, -3.132), (-0.6635, -0.4125, -3.26), (-0.7618, -0.4125, -3.307), (-2.027, -0.4125, -2.711), (-1.929, -0.4125, -2.556), (-1.84, -0.4125, -2.482), (-1.686, -0.4125, -2.414), (-2.051, -0.4125, -2.806), (-2.033, -0.4125, -2.921), (-2.0, -0.4125, -3.019), (-1.95, -0.4125, -3.087), (-1.852, -0.4125, -3.12), (-1.816, -0.4125, -3.12), (-1.695, -0.4125, -3.111), (-1.564, -0.4125, -3.084), (-1.493, -0.4125, -3.037), (-1.519, -0.4125, -3.081), (-1.582, -0.4125, -3.132), (-1.683, -0.4125, -3.182), (-1.748, -0.4125, -3.227), (-1.712, -0.4125, -3.259), (-1.608, -0.4125, -3.283), (-1.43, -0.4125, -3.331), (-1.267, -0.4125, -3.348), (-1.107, -0.4125, -3.351), (-0.938, -0.4125, -3.345), (-0.757, -0.4125, -3.313), (-2.086, -0.4096, -2.141), (-1.685, -0.4096, -2.406), (-2.146, -0.4096, -2.233), (-2.172, -0.4096, -2.325), (-2.169, -0.4096, -2.435), (-2.098, -0.4096, -2.607), (-2.027, -0.4096, -2.711), (-1.929, -0.4096, -2.556), (-1.84, -0.4096, -2.482), (-1.686, -0.4096, -2.414), (-1.885, -1.0, -2.273), (-0.5695, -1.137, -2.483), (-0.8216, -1.137, -2.372), (-1.052, -1.137, -2.35), (-1.321, -1.137, -2.355), (-1.685, -1.137, -2.406), (-1.978, -1.0, -2.633), (-1.884, -1.0, -2.519), (-1.763, -1.0, -2.448), (-1.685, -1.0, -2.41), (-1.885, -0.4096, -2.273), (-2.116, -0.4096, -2.187), (-2.159, -0.4096, -2.279), (-2.171, -0.4096, -2.38), (-2.134, -0.4096, -2.521), (-2.062, -0.4096, -2.659), (-1.978, -0.4096, -2.633), (-1.884, -0.4096, -2.519), (-1.763, -0.4096, -2.448), (-1.685, -0.4096, -2.41), (-1.929, -0.7048, -2.556), (-2.027, -0.7048, -2.711), (-2.169, -0.7048, -2.435), (-2.172, -0.7048, -2.325), (-1.84, -0.7048, -2.482), (-2.098, -0.7048, -2.607), (-2.146, -0.7048, -2.233), (-2.086, -0.7048, -2.141), (-1.686, -0.7048, -2.414), (-1.685, -0.7048, -2.406), (-2.159, -0.7048, -2.279), (-1.685, -0.7048, -2.41), (-2.062, -0.7048, -2.659), (-1.885, -0.7048, -2.273), (-1.763, -0.7048, -2.448), (-2.116, -0.7048, -2.187), (-2.134, -0.7048, -2.521), (-1.884, -0.7048, -2.519), (-2.171, -0.7048, -2.38), (-1.978, -0.7048, -2.633), (-0.5054, -1.137, -3.132), (-0.6635, -1.137, -3.26), (-0.7618, -1.137, -3.307), (-2.027, -1.137, -2.711), (-1.929, -1.137, -2.556), (-1.84, -1.137, -2.482), (-1.686, -1.137, -2.414), (-2.051, -1.137, -2.806), (-2.033, -1.137, -2.921), (-2.0, -1.137, -3.019), (-1.95, -1.137, -3.087), (-1.852, -1.137, -3.12), (-1.816, -1.137, -3.12), (-1.695, -1.137, -3.111), (-1.564, -1.137, -3.084), (-1.493, -1.137, -3.037), (-1.519, -1.137, -3.081), (-1.582, -1.137, -3.132), (-1.683, -1.137, -3.182), (-1.748, -1.137, -3.227), (-1.712, -1.137, -3.259), (-1.608, -1.137, -3.283), (-1.43, -1.137, -3.331), (-1.267, -1.137, -3.348), (-1.107, -1.137, -3.351), (-0.938, -1.137, -3.345), (-0.757, -1.137, -3.313), (-1.478, -1.0, -0.3033), (-1.231, -1.0, -0.3033), (-1.478, -1.0, -0.3033), (-1.231, -1.0, -0.3033), (-1.09, -0.4093, -0.6847), (-0.9728, -0.4093, -0.9431), (-0.8682, -0.4093, -1.122), (-0.8129, -0.4093, -1.238), (-0.8067, -0.4093, -1.423), (-0.9359, -0.4093, -1.608), (-1.04, -0.4093, -1.755), (-1.127, -0.4093, -1.891), (-1.059, -0.4093, -2.02), (-0.9482, -0.4093, -2.026), (-0.8375, -0.4093, -1.921), (-0.7882, -0.4093, -1.694), (-0.7021, -0.4093, -1.521), (-0.6837, -0.4093, -1.718), (-0.6775, -0.4093, -1.903), (-0.5668, -0.4093, -2.106), (-0.4068, -0.4093, -2.143), (-0.3761, -0.4093, -2.057), (-0.3761, -0.4093, -1.934), (-0.4929, -0.4093, -1.724), (-0.5299, -0.4093, -1.546), (-0.4437, -0.4093, -1.614), (-0.3884, -0.4093, -1.694), (-0.2346, -0.4093, -1.903), (-0.09921, -0.4093, -1.958), (0.005378, -0.4093, -1.884), (0.005378, -0.4093, -1.768), (-0.1115, -0.4093, -1.657), (-0.333, -0.4093, -1.491), (-0.5175, -0.4093, -1.398), (-0.5791, -0.4093, -1.251), (-0.7021, -0.4093, -0.9308), (-0.7021, -0.4093, -0.6786), (-0.7329, -0.4093, -0.4017), (-0.7513, -0.4093, -0.2664), (-1.231, -1.086, -0.3033), (-1.09, -1.086, -0.6847), (-0.9728, -1.086, -0.9431), (-0.8682, -1.086, -1.122), (-0.8129, -1.086, -1.238), (-0.8067, -1.086, -1.423), (-0.9359, -1.086, -1.608), (-1.04, -1.086, -1.755), (-1.127, -1.086, -1.891), (-1.059, -1.086, -2.02), (-0.9482, -1.086, -2.026), (-0.8375, -1.086, -1.921), (-0.7882, -1.086, -1.694), (-0.7021, -1.086, -1.521), (-0.6837, -1.086, -1.718), (-0.6775, -1.086, -1.903), (-0.5668, -1.086, -2.106), (-0.4068, -1.086, -2.143), (-0.3761, -1.086, -2.057), (-0.3761, -1.086, -1.934), (-0.4929, -1.086, -1.724), (-0.5299, -1.086, -1.546), (-0.4437, -1.086, -1.614), (-0.3884, -1.086, -1.694), (-0.2346, -1.086, -1.903), (-0.09921, -1.086, -1.958), (0.005378, -1.086, -1.884), (0.005378, -1.086, -1.768), (-0.1115, -1.086, -1.657), (-0.333, -1.086, -1.491), (-0.5175, -1.086, -1.398), (-0.5791, -1.086, -1.251), (-0.7021, -1.086, -0.9308), (-0.7021, -1.086, -0.6786), (-0.7329, -1.086, -0.4017), (-0.7513, -1.086, -0.2664), (-1.77, -1.0, -1.342), (-1.646, -1.0, -1.286), (-1.467, -1.0, -1.231), (-1.369, -1.0, -1.214), (-1.283, -1.0, -1.256), (-1.407, -1.0, -1.299), (-1.604, -1.0, -1.367), (-1.809, -1.0, -1.427), (-1.834, -1.0, -1.389), (-1.59, -1.0, -1.713), (-1.445, -1.0, -1.589), (-1.283, -1.0, -1.495), (-1.142, -1.0, -1.384), (-1.022, -1.0, -1.354), (-0.9281, -1.0, -1.397), (-1.018, -1.0, -1.491), (-1.176, -1.0, -1.61), (-1.308, -1.0, -1.798), (-1.492, -1.0, -1.905), (-1.763, -1.0, -1.523), (-1.674, -1.0, -1.454), (-1.452, -1.0, -1.373), (-1.315, -1.0, -1.322), (-1.187, -1.0, -1.275), (-1.152, -1.0, -1.356), (-1.251, -1.0, -1.446), (-1.426, -1.0, -1.531), (-1.571, -1.0, -1.6), (-1.674, -1.0, -1.642), (-1.81, -1.0, -1.621), (-1.834, -1.09, -1.389), (-1.77, -1.09, -1.342), (-1.646, -1.09, -1.286), (-1.467, -1.09, -1.231), (-1.369, -1.09, -1.214), (-1.283, -1.09, -1.256), (-1.407, -1.09, -1.299), (-1.604, -1.09, -1.367), (-1.809, -1.09, -1.427), (-1.834, -1.09, -1.389), (-1.642, -1.09, -1.824), (-1.59, -1.09, -1.713), (-1.445, -1.09, -1.589), (-1.283, -1.09, -1.495), (-1.142, -1.09, -1.384), (-1.022, -1.09, -1.354), (-0.9281, -1.09, -1.397), (-1.018, -1.09, -1.491), (-1.176, -1.09, -1.61), (-1.308, -1.09, -1.798), (-1.492, -1.09, -1.905), (-1.815, -1.09, -1.621), (-1.763, -1.09, -1.523), (-1.674, -1.09, -1.454), (-1.452, -1.09, -1.373), (-1.315, -1.09, -1.322), (-1.187, -1.09, -1.275), (-1.152, -1.09, -1.356), (-1.251, -1.09, -1.446), (-1.426, -1.09, -1.531), (-1.571, -1.09, -1.6), (-1.674, -1.09, -1.642), (-1.81, -1.09, -1.621), (-1.197, -1.0, 1.097), (-1.081, -1.0, 1.089), (-0.8123, -1.0, 0.9778), (-0.5816, -1.0, 0.9778), (-0.2355, -1.0, 0.9991), (0.007978, -1.0, 1.021), (0.003706, -1.0, 1.563), (0.003706, -1.0, 1.683), (-0.2056, -1.0, 1.67), (-0.3765, -1.0, 1.691), (-0.7909, -1.0, 1.785), (-1.009, -1.0, 1.866), (-1.18, -1.0, 1.892), (-1.428, -1.0, 1.896), (-1.643, -1.0, 1.899), (-0.08601, -1.0, 1.58), (-0.2398, -1.0, 1.589), (-0.4492, -1.0, 1.61), (-0.6927, -1.0, 1.67), (-0.8764, -1.0, 1.721), (-1.12, -1.0, 1.819), (-1.346, -1.0, 1.854), (-1.432, -1.0, 1.896), (-0.996, -0.4093, 2.248), (-0.907, -0.4093, 2.123), (-0.7076, -0.4093, 2.095), (-0.5545, -0.4093, 2.145), (-0.4157, -0.4093, 2.223), (-0.3658, -0.4093, 2.28), (-0.2341, -0.4093, 2.479), (-0.1665, -0.4093, 2.597), (-0.1202, -0.4093, 2.718), (-0.07391, -0.4093, 2.793), (-0.713, -0.4093, 2.926), (-0.7806, -0.4093, 2.759), (-0.7771, -0.4093, 2.574), (-0.7165, -0.4093, 2.428), (-0.6133, -0.4093, 2.31), (-0.478, -0.4093, 2.278), (-0.3783, -0.4093, 2.31), (-0.2323, -0.4093, 2.478), (-0.5777, -1.038, 3.101), (-0.5154, -1.038, 3.11), (-0.4477, -1.038, 3.11), (-0.3801, -1.038, 3.11), (-0.2822, -1.038, 3.062), (-0.1843, -1.038, 3.014), (-0.1398, -1.038, 2.949), (-0.09527, -1.038, 2.885), (-0.08103, -1.038, 2.841), (-0.06679, -1.038, 2.796), (-0.2341, -1.038, 2.479), (-0.1665, -1.038, 2.597), (-0.1202, -1.038, 2.718), (-0.07391, -1.038, 2.793), (-0.713, -1.038, 2.926), (-0.7806, -1.038, 2.759), (-0.7771, -1.038, 2.574), (-0.7165, -1.038, 2.428), (-0.6133, -1.038, 2.31), (-0.478, -1.038, 2.278), (-0.3783, -1.038, 2.31), (-0.2323, -1.038, 2.478), (-1.003, -0.4093, 2.624), (-0.9746, -0.4093, 2.754), (-0.891, -0.4093, 2.866), (-0.8073, -0.4093, 2.978), (-0.7237, -0.4093, 3.035), (-0.64, -0.4093, 3.092), (-1.032, -0.4093, 2.494), (-0.5777, -0.4093, 3.101), (-0.996, -0.4093, 2.248), (-0.907, -0.4093, 2.123), (-0.7076, -0.4093, 2.095), (-0.5545, -0.4093, 2.145), (-0.4157, -0.4093, 2.223), (-0.3658, -0.4093, 2.28), (-0.2341, -0.4093, 2.479), (-0.713, -0.4093, 2.926), (-0.7806, -0.4093, 2.759), (-0.7771, -0.4093, 2.574), (-0.7165, -0.4093, 2.428), (-0.6133, -0.4093, 2.31), (-0.478, -0.4093, 2.278), (-0.3783, -0.4093, 2.31), (-0.2323, -0.4093, 2.478), (-1.003, -1.079, 2.624), (-0.9746, -1.079, 2.754), (-0.891, -1.079, 2.866), (-0.8073, -1.079, 2.978), (-0.7237, -1.079, 3.035), (-0.64, -1.079, 3.092), (-1.032, -1.079, 2.494), (-0.5777, -1.079, 3.101), (-0.996, -1.079, 2.248), (-0.907, -1.079, 2.123), (-0.7076, -1.079, 2.095), (-0.5545, -1.079, 2.145), (-0.4157, -1.079, 2.223), (-0.3658, -1.079, 2.28), (-0.2341, -1.079, 2.479), (-0.713, -1.079, 2.926), (-0.7806, -1.079, 2.759), (-0.7771, -1.079, 2.574), (-0.7165, -1.079, 2.428), (-0.6133, -1.079, 2.31), (-0.478, -1.079, 2.278), (-0.3783, -1.079, 2.31), (-0.2323, -1.079, 2.478), (-1.432, -1.0, 1.896), (-1.432, -1.0, 1.896), (-1.407, -0.4093, 2.234), (-1.072, -1.0, 2.061), (-0.8352, -1.0, 2.012), (-0.5772, -1.0, 1.984), (-0.2564, -1.0, 1.991), (-0.001914, -1.0, 2.036), (0.001573, -1.0, 1.688), (-1.502, -1.0, 2.17), (-1.313, -1.0, 2.298), (-1.313, -1.0, 2.298), (5.518e-05, -1.0, 2.789), (5.518e-05, -1.0, -2.116), (-1.644, -1.0, 1.899), (-1.502, -1.0, 2.17), (-1.313, -1.0, 2.298), (0.003706, -1.0, 1.683), (-0.2056, -1.0, 1.67), (-0.3765, -1.0, 1.691), (-0.7909, -1.0, 1.785), (-1.009, -1.0, 1.866), (-1.18, -1.0, 1.892), (-1.428, -1.0, 1.896), (-1.072, -1.0, 2.061), (-0.8352, -1.0, 2.012), (-0.5772, -1.0, 1.984), (-0.2564, -1.0, 1.991), (-0.001914, -1.0, 2.036)], [(19, 938), (938, 939), (939, 940), (940, 941), (941, 942), (942, 943), (943, 944), (944, 1064), (945, 1065), (946, 1066), (947, 1067), (948, 1068), (949, 1069), (950, 1070), (951, 952), (944, 953), (953, 954), (954, 955), (955, 956), (956, 957), (957, 958), (958, 959), (959, 960), (960, 1047), (1047, 1048), (511, 1049), (26, 1071), (1050, 1072), (1051, 1073), (1052, 1074), (1053, 1075), (1054, 1055)], [(1, 0, 68, 67, 66, 65, 64, 63, 62, 61, 60, 59, 58, 57, 56, 55, 54, 53, 52, 51, 50, 49, 48, 47, 46, 45, 44, 43, 42, 41, 40, 1060, 1059, 37, 36, 35, 34, 33, 32, 31, 30, 29, 28, 27, 1057, 1056, 24, 23, 22, 21, 20, 19, 18, 17, 16, 15, 14, 13, 12, 11, 10, 9, 8, 7, 6, 5, 4, 3, 2), (69, 67, 161, 160, 159, 158, 157, 156, 155, 154, 153, 152, 151, 150, 149, 148, 147, 146, 145, 144, 143, 142, 141, 140, 139, 138, 137, 136, 135, 134, 133, 132, 131, 130, 129, 128, 127, 126, 125, 124, 123, 122, 121, 120, 119, 118, 117, 116, 115, 114, 113, 112, 111, 110, 109, 108, 107, 106, 105, 104, 103, 102, 101, 100, 99, 98, 97, 96, 95, 94, 93, 92, 91, 90, 89, 88, 87, 86, 85, 84, 83, 82, 81, 80, 79, 78, 77, 76, 75, 74, 73, 72, 71, 70), (261, 262, 424, 586, 423), (312, 313, 475, 637, 474), (57, 58, 220, 219), (159, 160, 322, 321), (6, 7, 169, 168), (108, 109, 271, 270), (58, 59, 221, 220), (160, 161, 323, 322), (7, 8, 170, 169), (109, 110, 272, 271), (59, 60, 222, 221), (161, 67, 229, 323), (8, 9, 171, 170), (110, 111, 273, 272), (60, 61, 223, 222), (9, 10, 172, 171), (111, 112, 274, 273), (61, 62, 224, 223), (10, 11, 173, 172), (112, 113, 275, 274), (62, 63, 225, 224), (11, 12, 174, 173), (113, 114, 276, 275), (63, 64, 226, 225), (12, 13, 175, 174), (114, 115, 277, 276), (64, 65, 227, 226), (13, 14, 176, 175), (115, 116, 278, 277), (65, 66, 228, 227), (14, 15, 177, 176), (116, 117, 279, 278), (66, 67, 229, 228), (15, 16, 178, 177), (117, 118, 280, 279), (67, 68, 230, 229), (16, 17, 179, 178), (118, 119, 281, 280), (68, 0, 162, 230), (17, 18, 180, 179), (119, 120, 282, 733, 281), (67, 69, 231, 229), (18, 19, 181, 180), (120, 121, 283, 282), (69, 70, 232, 231), (19, 20, 182, 181), (121, 122, 284, 283), (70, 71, 233, 232), (20, 21, 183, 182), (122, 123, 285, 284), (71, 72, 234, 233), (21, 22, 184, 183), (123, 124, 286, 285), (72, 73, 235, 234), (22, 23, 185, 184), (124, 125, 287, 286), (73, 74, 236, 235), (23, 24, 1061, 185), (125, 126, 288, 287), (74, 75, 237, 236), (24, 25, 1062, 1061), (126, 127, 289, 288), (75, 76, 238, 237), (25, 1058, 1063, 1062), (127, 128, 290, 289), (76, 77, 239, 238), (1058, 27, 189, 1063), (128, 129, 291, 290), (77, 78, 240, 239), (27, 28, 190, 189), (129, 130, 292, 291), (78, 79, 241, 240), (28, 29, 191, 190), (130, 131, 293, 292), (79, 80, 242, 241), (29, 30, 192, 191), (131, 132, 294, 293), (80, 81, 243, 242), (30, 31, 193, 192), (132, 133, 295, 294), (81, 82, 244, 243), (31, 32, 194, 193), (133, 134, 296, 295), (82, 83, 245, 244), (32, 33, 195, 194), (134, 135, 297, 296), (83, 84, 246, 245), (33, 34, 196, 195), (135, 136, 298, 297), (84, 85, 247, 246), (34, 35, 197, 196), (136, 137, 299, 298), (85, 86, 248, 247), (35, 36, 198, 197), (137, 138, 300, 299), (86, 87, 249, 248), (36, 37, 199, 198), (138, 139, 301, 300), (87, 88, 250, 249), (37, 1059, 200, 199), (139, 140, 302, 301), (88, 89, 251, 250), (38, 39, 201, 200), (140, 141, 303, 302), (89, 90, 252, 251), (1060, 40, 202, 201), (141, 142, 304, 303), (90, 91, 253, 252), (40, 41, 203, 202), (142, 143, 305, 304), (91, 92, 254, 253), (41, 42, 204, 203), (143, 144, 306, 305), (92, 93, 255, 254), (42, 43, 205, 204), (144, 145, 307, 306), (93, 94, 256, 255), (43, 44, 206, 205), (145, 146, 308, 307), (94, 95, 257, 256), (44, 45, 207, 206), (146, 147, 309, 308), (95, 96, 258, 257), (45, 46, 208, 207), (147, 148, 310, 309), (96, 97, 259, 258), (46, 47, 209, 208), (148, 149, 311, 310), (97, 98, 260, 259), (47, 48, 210, 209), (149, 150, 312, 311), (98, 99, 261, 260), (48, 49, 211, 210), (150, 151, 313, 312), (99, 100, 262, 261), (49, 50, 212, 211), (151, 152, 314, 313), (100, 101, 263, 262), (50, 51, 213, 212), (152, 153, 315, 314), (101, 102, 264, 263), (51, 52, 214, 213), (153, 154, 316, 315), (0, 1, 163, 162), (102, 103, 265, 264), (52, 53, 215, 214), (154, 155, 317, 316), (1, 2, 164, 163), (103, 104, 266, 265), (53, 54, 216, 215), (155, 156, 318, 317), (2, 3, 165, 164), (104, 105, 267, 266), (54, 55, 217, 216), (156, 157, 319, 318), (3, 4, 166, 165), (105, 106, 268, 267), (55, 56, 801, 800), (157, 158, 320, 319), (4, 5, 167, 166), (106, 107, 269, 268), (56, 57, 219, 218), (158, 159, 321, 320), (5, 6, 168, 167), (107, 108, 270, 269), (325, 487, 326, 488, 327, 489, 328, 490, 329, 491, 330, 492, 331, 493, 332, 494, 333, 495, 334, 496, 335, 497, 336, 498, 337, 499, 338, 500, 339, 501, 340, 502, 341, 503, 342, 504, 343, 505, 344, 506, 345, 507, 346, 508, 347, 509, 348, 510, 349, 511, 350, 512, 351, 513, 352, 514, 353, 515, 354, 516, 355, 517, 356, 518, 357, 519, 358, 520, 359, 521, 360, 522, 361, 523, 362, 524, 363, 525, 364, 526, 365, 527, 366, 528, 367, 529, 368, 530, 369, 531, 370, 532, 371, 533, 372, 534, 373, 535, 374, 536, 375, 537, 376, 538, 377, 539, 378, 540, 379, 541, 380, 542, 381, 543, 382, 544, 383, 545, 384, 546, 385, 547, 386, 548, 387, 549, 388, 550, 389, 551, 390, 552, 391, 553, 392, 554, 324, 486), (393, 556, 394, 557, 395, 558, 396, 559, 397, 560, 398, 561, 399, 562, 400, 563, 401, 564, 402, 565, 403, 566, 404, 567, 405, 568, 406, 569, 407, 570, 408, 571, 409, 572, 410, 573, 411, 574, 412, 575, 413, 576, 414, 577, 415, 578, 416, 579, 417, 580, 418, 581, 419, 582, 420, 583, 421, 584, 422, 585, 423, 586, 424, 587, 425, 588, 426, 589, 427, 590, 428, 591, 429, 592, 430, 593, 431, 594, 432, 595, 433, 596, 434, 597, 435, 598, 436, 599, 437, 600, 438, 601, 439, 602, 440, 603, 441, 604, 442, 605, 443, 606, 444, 607, 445, 608, 446, 609, 447, 610, 448, 611, 449, 612, 450, 613, 451, 614, 452, 615, 453, 616, 454, 617, 455, 618, 456, 619, 457, 620, 458, 621, 459, 622, 460, 623, 461, 624, 462, 625, 463, 626, 464, 627, 465, 628, 466, 629, 467, 630, 468, 631, 469, 632, 470, 633, 471, 634, 472, 635, 473, 636, 474, 637, 475, 638, 476, 639, 477, 640, 478, 641, 479, 642, 480, 643, 481, 644, 482, 645, 483, 646, 484, 647, 485, 648, 391, 555), (211, 212, 374, 535, 373), (313, 314, 476, 638, 475), (262, 263, 425, 587, 424), (212, 213, 375, 536, 374), (314, 315, 477, 639, 476), (263, 264, 426, 588, 425), (213, 214, 376, 537, 375), (315, 316, 478, 640, 477), (162, 163, 325, 486, 324), (264, 265, 427, 589, 426), (214, 215, 377, 538, 376), (316, 317, 479, 641, 478), (163, 164, 326, 487, 325), (265, 266, 428, 590, 427), (215, 216, 378, 539, 377), (317, 318, 480, 642, 479), (164, 165, 327, 488, 326), (266, 267, 429, 591, 428), (216, 217, 379, 540, 378), (318, 319, 481, 643, 480), (165, 166, 328, 489, 327), (267, 268, 430, 592, 429), (217, 218, 380, 541, 379), (319, 320, 482, 644, 481), (166, 167, 329, 490, 328), (268, 269, 431, 593, 430), (218, 219, 381, 542, 380), (320, 321, 483, 645, 482), (167, 168, 330, 491, 329), (269, 270, 432, 594, 431), (219, 220, 382, 543, 381), (321, 322, 484, 646, 483), (168, 169, 331, 492, 330), (270, 271, 433, 595, 432), (220, 221, 383, 544, 382), (322, 323, 485, 647, 484), (169, 170, 332, 493, 331), (271, 272, 434, 596, 433), (221, 222, 384, 545, 383), (323, 229, 391, 648, 485), (170, 171, 333, 494, 332), (272, 273, 435, 597, 434), (222, 223, 385, 546, 384), (171, 172, 334, 495, 333), (273, 274, 436, 598, 435), (223, 224, 386, 547, 385), (172, 173, 335, 496, 334), (274, 275, 437, 599, 436), (224, 225, 387, 548, 386), (173, 174, 336, 497, 335), (275, 276, 438, 600, 437), (225, 226, 388, 549, 387), (174, 175, 337, 498, 336), (276, 277, 439, 601, 438), (226, 227, 389, 550, 388), (175, 176, 338, 499, 337), (277, 278, 440, 602, 439), (227, 228, 390, 551, 389), (176, 177, 339, 500, 338), (278, 279, 441, 603, 440), (228, 229, 391, 552, 390), (177, 178, 340, 501, 339), (279, 280, 442, 604, 441), (229, 230, 392, 553, 391), (178, 179, 341, 502, 340), (280, 281, 443, 605, 442), (230, 162, 324, 554, 392), (179, 180, 342, 503, 341), (281, 733, 282, 444, 606, 443), (229, 231, 393, 555, 391), (180, 181, 343, 504, 342), (282, 283, 445, 607, 444), (231, 232, 394, 556, 393), (181, 182, 344, 505, 343), (283, 284, 446, 608, 445), (232, 233, 395, 557, 394), (182, 183, 345, 506, 344), (284, 285, 447, 609, 446), (233, 234, 396, 558, 395), (183, 184, 346, 507, 345), (285, 286, 448, 610, 447), (234, 235, 397, 559, 396), (184, 185, 347, 508, 346), (286, 287, 449, 611, 448), (235, 236, 398, 560, 397), (185, 186, 348, 509, 347), (287, 288, 450, 612, 449), (236, 237, 399, 561, 398), (186, 187, 349, 510, 348), (288, 289, 451, 613, 450), (237, 238, 400, 562, 399), (187, 188, 350, 511, 349), (289, 290, 452, 614, 451), (238, 239, 401, 563, 400), (188, 189, 351, 512, 350), (290, 291, 453, 615, 452), (239, 240, 402, 564, 401), (189, 190, 352, 513, 351), (291, 292, 454, 616, 453), (240, 241, 403, 565, 402), (190, 191, 353, 514, 352), (292, 293, 455, 617, 454), (241, 242, 404, 566, 403), (191, 192, 354, 515, 353), (293, 294, 456, 618, 455), (242, 243, 405, 567, 404), (192, 193, 355, 516, 354), (294, 295, 457, 619, 456), (243, 244, 406, 568, 405), (193, 194, 356, 517, 355), (295, 296, 458, 620, 457), (244, 245, 407, 569, 406), (194, 195, 357, 518, 356), (296, 297, 459, 621, 458), (245, 246, 408, 570, 407), (195, 196, 358, 519, 357), (297, 298, 460, 622, 459), (246, 247, 409, 571, 408), (196, 197, 359, 520, 358), (298, 299, 461, 623, 460), (247, 248, 410, 572, 409), (197, 198, 360, 521, 359), (299, 300, 462, 624, 461), (248, 249, 411, 573, 410), (198, 199, 361, 522, 360), (300, 301, 463, 625, 462), (249, 250, 412, 574, 411), (199, 200, 362, 523, 361), (301, 302, 464, 626, 463), (250, 251, 413, 575, 412), (200, 201, 363, 524, 362), (302, 303, 465, 627, 464), (251, 252, 414, 576, 413), (201, 202, 364, 525, 363), (303, 304, 466, 628, 465), (252, 253, 415, 577, 414), (202, 203, 365, 526, 364), (304, 305, 467, 629, 466), (253, 254, 416, 578, 415), (203, 204, 366, 527, 365), (305, 306, 468, 630, 467), (254, 255, 417, 579, 416), (204, 205, 367, 528, 366), (306, 307, 469, 631, 468), (255, 256, 418, 580, 417), (205, 206, 368, 529, 367), (307, 308, 470, 632, 469), (256, 257, 419, 581, 418), (206, 207, 369, 530, 368), (308, 309, 471, 633, 470), (257, 258, 420, 582, 419), (207, 208, 370, 531, 369), (309, 310, 472, 634, 471), (258, 259, 421, 583, 420), (208, 209, 371, 532, 370), (310, 311, 473, 635, 472), (259, 260, 422, 584, 421), (209, 210, 372, 533, 371), (311, 312, 474, 636, 473), (260, 261, 423, 585, 422), (210, 211, 373, 534, 372), (659, 660, 706, 705), (772, 753, 684, 749), (682, 748, 683, 729, 728), (771, 755, 681, 746), (770, 757, 685, 750), (769, 758, 682, 747), (768, 759, 679, 744), (767, 761, 686, 751), (766, 760, 677, 743), (765, 754, 683, 748), (764, 762, 678, 752), (763, 756, 680, 745), (716, 717, 794, 793), (673, 674, 720, 719), (290, 289, 694, 695), (660, 661, 707, 706), (674, 675, 721, 720), (291, 290, 695, 696), (661, 662, 708, 707), (675, 676, 722, 721), (292, 291, 696, 697), (662, 663, 709, 708), (282, 742, 656, 702, 687), (293, 292, 697, 698), (663, 664, 710, 709), (676, 293, 698, 722), (664, 665, 711, 710), (665, 666, 712, 711), (666, 667, 713, 712), (283, 282, 687, 688), (654, 739, 653, 699, 700), (667, 668, 714, 713), (284, 283, 688, 689), (655, 740, 654, 700, 701), (668, 669, 715, 714), (285, 284, 689, 690), (656, 741, 655, 701, 702), (669, 670, 716, 715), (286, 285, 690, 691), (653, 657, 703, 699), (670, 671, 717, 716), (287, 286, 691, 692), (657, 658, 704, 703), (671, 672, 718, 717), (288, 287, 692, 693), (658, 659, 705, 704), (672, 673, 719, 718), (289, 288, 693, 694), (723, 725, 726, 727, 728, 729, 730, 731, 732, 724), (679, 745, 680, 726, 725), (686, 752, 678, 724, 732), (683, 749, 684, 730, 729), (680, 746, 681, 727, 726), (678, 743, 677, 723, 724), (684, 750, 685, 731, 730), (681, 747, 682, 728, 727), (677, 744, 679, 725, 723), (685, 751, 686, 732, 731), (759, 763, 745, 679), (687, 702, 779, 738), (695, 694, 650, 649), (761, 764, 752, 686), (708, 709, 786, 785), (721, 722, 799, 798), (758, 765, 748, 682), (694, 693, 651, 650), (707, 708, 785, 784), (762, 766, 743, 678), (720, 721, 798, 797), (693, 692, 652, 651), (757, 767, 751, 685), (706, 707, 784, 783), (719, 720, 797, 796), (760, 768, 744, 677), (692, 691, 734, 652), (705, 706, 783, 782), (755, 769, 747, 681), (718, 719, 796, 795), (691, 690, 735, 734), (753, 770, 750, 684), (704, 705, 782, 781), (717, 718, 795, 794), (756, 771, 746, 680), (690, 689, 736, 735), (703, 704, 781, 780), (754, 772, 749, 683), (738, 779, 778, 777, 776, 780, 781, 782, 783, 784, 785, 786, 787, 788, 789, 790, 791, 792, 793, 794, 795, 796, 797, 798, 799, 775, 774, 773, 649, 650, 651, 652, 734, 735, 736, 737), (763, 759, 768, 760, 766, 762, 764, 761, 767, 757, 770, 753, 772, 754, 765, 758, 769, 755, 771, 756), (709, 710, 787, 786), (696, 695, 649, 773), (722, 698, 775, 799), (710, 711, 788, 787), (697, 696, 773, 774), (711, 712, 789, 788), (698, 697, 774, 775), (712, 713, 790, 789), (700, 699, 776, 777), (713, 714, 791, 790), (701, 700, 777, 778), (714, 715, 792, 791), (702, 701, 778, 779), (688, 687, 738, 737), (715, 716, 793, 792), (699, 703, 780, 776), (689, 688, 737, 736), (800, 801, 803, 802), (56, 218, 803, 801), (218, 217, 802, 803), (217, 55, 800, 802), (804, 380, 838, 837, 836, 835, 834, 833, 832, 831, 830, 829, 828, 827, 826, 825, 824, 823, 822, 821, 820, 819, 818, 817, 816, 815, 814, 813, 812, 811, 810, 809, 808, 807, 806, 805), (840, 841, 842, 843, 844, 845, 846, 847, 848, 849, 850, 851, 852, 853, 854, 855, 856, 857, 858, 859, 860, 861, 862, 863, 864, 865, 866, 867, 868, 869, 870, 871, 872, 873, 874, 839), (807, 808, 844, 843), (834, 835, 871, 870), (821, 822, 858, 857), (808, 809, 845, 844), (835, 836, 872, 871), (822, 823, 859, 858), (809, 810, 846, 845), (836, 837, 873, 872), (823, 824, 860, 859), (810, 811, 847, 846), (837, 838, 874, 873), (824, 825, 861, 860), (811, 812, 848, 847), (838, 380, 839, 874), (825, 826, 862, 861), (812, 813, 849, 848), (826, 827, 863, 862), (813, 814, 850, 849), (827, 828, 864, 863), (814, 815, 851, 850), (828, 829, 865, 864), (815, 816, 852, 851), (829, 830, 866, 865), (816, 817, 853, 852), (380, 804, 840, 839), (830, 831, 867, 866), (817, 818, 854, 853), (804, 805, 841, 840), (831, 832, 868, 867), (818, 819, 855, 854), (805, 806, 842, 841), (832, 833, 869, 868), (819, 820, 856, 855), (806, 807, 843, 842), (833, 834, 870, 869), (820, 821, 857, 856), (875, 46, 883, 882, 881, 880, 879, 878, 877, 876), (894, 45, 904, 903, 902, 901, 900, 899, 898, 897, 896, 895), (884, 44, 893, 892, 891, 890, 889, 888, 887, 886, 885), (906, 907, 908, 909, 910, 911, 912, 913, 914, 905), (927, 928, 929, 930, 931, 932, 933, 934, 935, 936, 937, 926), (916, 917, 918, 919, 920, 921, 922, 923, 924, 925, 915), (881, 882, 913, 912), (895, 896, 929, 928), (882, 883, 914, 913), (896, 897, 930, 929), (44, 884, 916, 915), (897, 898, 931, 930), (884, 885, 917, 916), (898, 899, 932, 931), (885, 886, 918, 917), (899, 900, 933, 932), (886, 887, 919, 918), (900, 901, 934, 933), (887, 888, 920, 919), (46, 875, 906, 905), (901, 902, 935, 934), (888, 889, 921, 920), (875, 876, 907, 906), (902, 903, 936, 935), (889, 890, 922, 921), (876, 877, 908, 907), (903, 904, 937, 936), (890, 891, 923, 922), (877, 878, 909, 908), (883, 46, 905, 914), (891, 892, 924, 923), (878, 879, 910, 909), (904, 45, 926, 937), (892, 893, 925, 924), (879, 880, 911, 910), (893, 44, 915, 925), (45, 894, 927, 926), (880, 881, 912, 911), (894, 895, 928, 927), (967, 978, 1000, 989), (993, 979, 980, 981, 982, 983, 984, 985, 986, 987, 988, 992, 991, 990, 989, 1000, 999, 998, 997, 996, 995, 994), (973, 972, 994, 995), (974, 973, 995, 996), (517, 356, 980, 979), (356, 518, 981, 980), (975, 974, 996, 997), (518, 357, 982, 981), (357, 519, 983, 982), (968, 967, 989, 990), (976, 975, 997, 998), (519, 358, 984, 983), (358, 520, 985, 984), (969, 968, 990, 991), (977, 976, 998, 999), (520, 359, 986, 985), (359, 521, 987, 986), (970, 969, 991, 992), (978, 977, 999, 1000), (521, 360, 988, 987), (971, 517, 979, 993), (360, 970, 992, 988), (972, 971, 993, 994), (354, 516, 1005, 1004), (1008, 1016, 1039, 1031), (965, 964, 1012, 1013), (978, 967, 1015, 1023), (972, 973, 1018, 1017), (516, 355, 1006, 1005), (355, 517, 1008, 1006), (966, 965, 1013, 1014), (973, 974, 1019, 1018), (967, 966, 1014, 1015), (974, 975, 1020, 1019), (961, 352, 1007, 1009), (975, 976, 1021, 1020), (962, 961, 1009, 1010), (976, 977, 1022, 1021), (352, 514, 1001, 1007), (963, 962, 1010, 1011), (977, 978, 1023, 1022), (517, 971, 1016, 1008), (514, 353, 1002, 1001), (353, 515, 1003, 1002), (964, 963, 1011, 1012), (971, 972, 1017, 1016), (515, 354, 1004, 1003), (1030, 1024, 1025, 1026, 1027, 1028, 1029, 1031, 1039, 1040, 1041, 1042, 1043, 1044, 1045, 1046, 1038, 1037, 1036, 1035, 1034, 1033, 1032), (1009, 1007, 1030, 1032), (1023, 1015, 1038, 1046), (1001, 1002, 1025, 1024), (1016, 1017, 1040, 1039), (1010, 1009, 1032, 1033), (1003, 1004, 1027, 1026), (1017, 1018, 1041, 1040), (1011, 1010, 1033, 1034), (1005, 1006, 1029, 1028), (1018, 1019, 1042, 1041), (1012, 1011, 1034, 1035), (1007, 1001, 1024, 1030), (1019, 1020, 1043, 1042), (1013, 1012, 1035, 1036), (1002, 1003, 1026, 1025), (1020, 1021, 1044, 1043), (1014, 1013, 1036, 1037), (1004, 1005, 1028, 1027), (1021, 1022, 1045, 1044), (1015, 1014, 1037, 1038), (1006, 1008, 1031, 1029), (1022, 1023, 1046, 1045), (25, 24, 1056), (25, 1056, 1057, 1058), (27, 1058, 1057), (38, 1059, 1060, 39), (186, 185, 1061), (186, 1061, 1062, 187), (187, 1062, 1063, 188), (189, 188, 1063), (38, 200, 1059), (1060, 201, 39)])
me_plane_001.materials.append(mat_material_001)
me_plane_001.use_remesh_preserve_volume = False
me_plane_001.use_remesh_preserve_attributes = False
me_plane_001.use_mirror_vertex_groups = False
me_plane_001.update()

# ---- objects
ob_plane_002 = bpy.data.objects.new('Plane.002', me_plane_021)
ob_plane_001 = bpy.data.objects.new('Plane.001', me_plane_020)
ob_circle_006 = bpy.data.objects.new('Circle.006', me_circle_006)
ob_circle_005 = bpy.data.objects.new('Circle.005', me_circle_005)
ob_circle_001 = bpy.data.objects.new('Circle.001', me_circle_001)
ob_circle = bpy.data.objects.new('Circle', me_circle)
ob_plane = bpy.data.objects.new('Plane', me_plane_001)

# ---- transforms, parenting, visibility, modifiers, constraints
ob_plane_002.location = (0.0149, -0.6247, 3.286)
ob_plane_002.lineart.crease_threshold = 0.0
_m = ob_plane_002.modifiers.new('Mirror', 'MIRROR')
ob_plane_001.location = (0.0149, -0.6247, 3.979)
ob_plane_001.lineart.crease_threshold = 0.0
_m = ob_plane_001.modifiers.new('Mirror', 'MIRROR')
ob_circle_006.location = (0.4435, -1.107, 2.698)
ob_circle_006.rotation_euler = (1.571, 1.571, 3.142)
ob_circle_006.scale = (-0.07095, -0.07095, -0.07095)
ob_circle_006.lineart.crease_threshold = 0.0
ob_circle_005.location = (-0.4746, -1.097, 2.698)
ob_circle_005.rotation_euler = (1.571, 1.571, 3.142)
ob_circle_005.scale = (-0.07095, -0.07095, -0.07095)
ob_circle_005.lineart.crease_threshold = 0.0
ob_circle_001.location = (0.4455, -1.085, 2.698)
ob_circle_001.rotation_euler = (1.571, 1.571, 3.142)
ob_circle_001.scale = (-0.1911, -0.1911, -0.1911)
ob_circle_001.lineart.crease_threshold = 0.0
ob_circle.location = (-0.4746, -1.085, 2.698)
ob_circle.rotation_euler = (1.571, 1.571, 3.142)
ob_circle.scale = (-0.1911, -0.1911, -0.1911)
ob_circle.lineart.crease_threshold = 0.0
ob_plane.location = (0.0, 0.0, 0.0)
ob_plane.lineart.crease_threshold = 0.0
_m = ob_plane.modifiers.new('Mirror', 'MIRROR')

# ---- collection membership
col_collection_1.objects.link(ob_plane_002)
col_collection_1.objects.link(ob_plane_001)
col_collection_1.objects.link(ob_circle_006)
col_collection_1.objects.link(ob_circle_005)
col_collection_1.objects.link(ob_circle_001)
col_collection_1.objects.link(ob_circle)
col_collection_1.objects.link(ob_plane)

# ---- scene / render settings (as saved in the file)
scene.frame_start = 1; scene.frame_end = 250; scene.frame_set(1)
scene.render.engine = 'CYCLES'
scene.render.resolution_percentage = 50
scene.render.dither_intensity = 0.0
scene.cycles.use_denoising = False
scene.cycles.samples = 10
scene.cycles.sampling_pattern = 'TABULATED_SOBOL'
scene.cycles.light_sampling_threshold = 0.0
scene.cycles.use_adaptive_sampling = False
scene.cycles.use_light_tree = False
scene.cycles.blur_glossy = 0.0
scene.cycles.pixel_filter_type = 'GAUSSIAN'
scene.cycles.sample_clamp_indirect = 0.0
scene.view_settings.view_transform = 'Standard'
bpy.context.view_layer.update()

# ---- added for rendering (the .blend has no active camera and no usable light): camera, sun
cam_auto = bpy.data.cameras.new('AutoCamera')
cam_auto.lens = 50.0
cam_auto.sensor_width = 36.0
cam_auto.clip_end = 1000.0
ob_auto_camera = bpy.data.objects.new('AutoCamera', cam_auto)
scene.collection.objects.link(ob_auto_camera)
ob_auto_camera.location = (7.79024, -10.1216, 6.36554)
ob_auto_camera.rotation_euler = (1.09748, -7.21219e-08, 0.694738)
scene.camera = ob_auto_camera
light_auto_sun = bpy.data.lights.new('AutoSun', 'SUN')
light_auto_sun.energy = 3.0
light_auto_sun.angle = 0.0523599
ob_auto_sun = bpy.data.objects.new('AutoSun', light_auto_sun)
scene.collection.objects.link(ob_auto_sun)
ob_auto_sun.rotation_euler = (0.872665, 0.174533, 0.523599)
bpy.context.view_layer.update()
